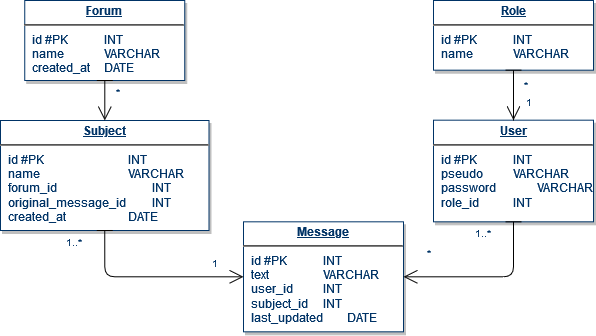

The diagram above was exported from draw.io. Its source (the exported page's mxGraphModel, read from the mxfile embedded in the PNG):
<mxGraphModel dx="948" dy="529" grid="1" gridSize="10" guides="1" tooltips="1" connect="1" arrows="1" fold="1" page="1" pageScale="1" pageWidth="827" pageHeight="1169" math="0" shadow="0">
  <root>
    <mxCell id="0" />
    <mxCell id="1" parent="0" />
    <mxCell id="lrUApgGoR7lZV_Iff8V1-7" value="&lt;p style=&quot;margin: 0px; margin-top: 4px; text-align: center; text-decoration: underline;&quot;&gt;&lt;strong&gt;Forum&lt;/strong&gt;&lt;/p&gt;&lt;hr&gt;&lt;p style=&quot;margin: 0px; margin-left: 8px;&quot;&gt;id #PK&amp;nbsp;&lt;span style=&quot;white-space: pre;&quot;&gt; &lt;/span&gt;&lt;span style=&quot;white-space: pre;&quot;&gt; &lt;/span&gt;INT&lt;/p&gt;&lt;p style=&quot;margin: 0px; margin-left: 8px;&quot;&gt;name&lt;span style=&quot;white-space: pre;&quot;&gt; &lt;/span&gt;&lt;span style=&quot;white-space: pre;&quot;&gt; &lt;/span&gt;VARCHAR&lt;/p&gt;&lt;p style=&quot;margin: 0px; margin-left: 8px;&quot;&gt;created_at&lt;span style=&quot;white-space: pre;&quot;&gt; &lt;/span&gt;DATE&lt;/p&gt;" style="verticalAlign=top;align=left;overflow=fill;fontSize=12;fontFamily=Helvetica;html=1;strokeColor=#003366;shadow=1;fontColor=#003366" vertex="1" parent="1">
      <mxGeometry x="231.25" y="390" width="160" height="80" as="geometry" />
    </mxCell>
    <mxCell id="lrUApgGoR7lZV_Iff8V1-8" value="&lt;p style=&quot;margin: 0px; margin-top: 4px; text-align: center; text-decoration: underline;&quot;&gt;&lt;b&gt;Subject&lt;/b&gt;&lt;/p&gt;&lt;hr&gt;&lt;p style=&quot;margin: 0px 0px 0px 8px;&quot;&gt;id #PK&amp;nbsp;&lt;span style=&quot;white-space-collapse: preserve;&quot;&gt; &lt;/span&gt;&lt;span style=&quot;white-space-collapse: preserve;&quot;&gt; &lt;span style=&quot;white-space: pre;&quot;&gt; &lt;/span&gt;&lt;span style=&quot;white-space: pre;&quot;&gt; &lt;/span&gt;&lt;/span&gt;INT&lt;/p&gt;&lt;p style=&quot;margin: 0px 0px 0px 8px;&quot;&gt;name&lt;span style=&quot;white-space-collapse: preserve;&quot;&gt; &lt;/span&gt;&lt;span style=&quot;white-space-collapse: preserve;&quot;&gt; &lt;span style=&quot;white-space: pre;&quot;&gt; &lt;/span&gt;&lt;span style=&quot;white-space: pre;&quot;&gt; &lt;/span&gt;&lt;/span&gt;VARCHAR&lt;/p&gt;&lt;p style=&quot;margin: 0px 0px 0px 8px;&quot;&gt;forum_id&lt;span style=&quot;white-space: pre;&quot;&gt; &lt;/span&gt;&lt;span style=&quot;white-space: pre;&quot;&gt; &lt;span style=&quot;white-space: pre;&quot;&gt; &lt;/span&gt;&lt;span style=&quot;white-space: pre;&quot;&gt; &lt;/span&gt;&lt;/span&gt;INT&lt;/p&gt;&lt;p style=&quot;margin: 0px 0px 0px 8px;&quot;&gt;original_message_id &lt;span style=&quot;white-space: pre;&quot;&gt; &lt;/span&gt;INT&lt;/p&gt;&lt;p style=&quot;margin: 0px 0px 0px 8px;&quot;&gt;created_at&lt;span style=&quot;white-space: pre;&quot;&gt; &lt;/span&gt;&lt;span style=&quot;white-space: pre;&quot;&gt; &lt;/span&gt;&lt;span style=&quot;white-space: pre;&quot;&gt; &lt;/span&gt;DATE&lt;/p&gt;" style="verticalAlign=top;align=left;overflow=fill;fontSize=12;fontFamily=Helvetica;html=1;strokeColor=#003366;shadow=1;fontColor=#003366" vertex="1" parent="1">
      <mxGeometry x="207" y="510" width="208.5" height="110" as="geometry" />
    </mxCell>
    <mxCell id="lrUApgGoR7lZV_Iff8V1-9" value="&lt;p style=&quot;margin: 0px; margin-top: 4px; text-align: center; text-decoration: underline;&quot;&gt;&lt;strong&gt;User&lt;/strong&gt;&lt;/p&gt;&lt;hr&gt;&lt;p style=&quot;margin: 0px; margin-left: 8px;&quot;&gt;id #PK&amp;nbsp;&lt;span style=&quot;white-space: pre;&quot;&gt; &lt;/span&gt;&lt;span style=&quot;white-space: pre;&quot;&gt; &lt;/span&gt;INT&lt;/p&gt;&lt;p style=&quot;margin: 0px; margin-left: 8px;&quot;&gt;pseudo&lt;span style=&quot;white-space: pre;&quot;&gt; &lt;/span&gt;&lt;span style=&quot;white-space: pre;&quot;&gt; &lt;/span&gt;VARCHAR&lt;/p&gt;&lt;p style=&quot;margin: 0px; margin-left: 8px;&quot;&gt;password&lt;span style=&quot;white-space: pre;&quot;&gt; &lt;/span&gt;&lt;span style=&quot;white-space: pre;&quot;&gt; &lt;/span&gt;VARCHAR&lt;/p&gt;&lt;p style=&quot;margin: 0px; margin-left: 8px;&quot;&gt;role_id&lt;span style=&quot;white-space: pre;&quot;&gt; &lt;/span&gt;&lt;span style=&quot;white-space: pre;&quot;&gt; &lt;/span&gt;INT&lt;/p&gt;" style="verticalAlign=top;align=left;overflow=fill;fontSize=12;fontFamily=Helvetica;html=1;strokeColor=#003366;shadow=1;fontColor=#003366" vertex="1" parent="1">
      <mxGeometry x="640" y="509.68" width="160" height="101.64" as="geometry" />
    </mxCell>
    <mxCell id="lrUApgGoR7lZV_Iff8V1-10" value="&lt;p style=&quot;margin: 0px; margin-top: 4px; text-align: center; text-decoration: underline;&quot;&gt;&lt;strong&gt;Message&lt;/strong&gt;&lt;/p&gt;&lt;hr&gt;&lt;p style=&quot;margin: 0px 0px 0px 8px;&quot;&gt;id #PK&amp;nbsp;&lt;span style=&quot;white-space-collapse: preserve;&quot;&gt; &lt;/span&gt;&lt;span style=&quot;white-space-collapse: preserve;&quot;&gt; &lt;/span&gt;INT&lt;/p&gt;&lt;p style=&quot;margin: 0px; margin-left: 8px;&quot;&gt;text&lt;span style=&quot;white-space: pre;&quot;&gt; &lt;/span&gt;&lt;span style=&quot;white-space: pre;&quot;&gt; &lt;/span&gt;&lt;span style=&quot;white-space: pre;&quot;&gt; &lt;/span&gt;VARCHAR&lt;/p&gt;&lt;p style=&quot;margin: 0px; margin-left: 8px;&quot;&gt;user_id&lt;span style=&quot;white-space: pre;&quot;&gt; &lt;/span&gt;&lt;span style=&quot;white-space: pre;&quot;&gt; &lt;/span&gt;INT&lt;/p&gt;&lt;p style=&quot;margin: 0px; margin-left: 8px;&quot;&gt;subject_id&lt;span style=&quot;white-space: pre;&quot;&gt; &lt;/span&gt;INT&lt;/p&gt;&lt;p style=&quot;margin: 0px; margin-left: 8px;&quot;&gt;last_updated&lt;span style=&quot;white-space: pre;&quot;&gt; &lt;/span&gt;DATE&lt;/p&gt;" style="verticalAlign=top;align=left;overflow=fill;fontSize=12;fontFamily=Helvetica;html=1;strokeColor=#003366;shadow=1;fontColor=#003366" vertex="1" parent="1">
      <mxGeometry x="450" y="611.32" width="160" height="110" as="geometry" />
    </mxCell>
    <mxCell id="lrUApgGoR7lZV_Iff8V1-11" value="&lt;p style=&quot;margin: 0px; margin-top: 4px; text-align: center; text-decoration: underline;&quot;&gt;&lt;strong&gt;Role&lt;/strong&gt;&lt;/p&gt;&lt;hr&gt;&lt;p style=&quot;margin: 0px; margin-left: 8px;&quot;&gt;id #PK&lt;span style=&quot;white-space: pre;&quot;&gt; &lt;/span&gt;&lt;span style=&quot;white-space: pre;&quot;&gt; &lt;/span&gt;INT&lt;/p&gt;&lt;p style=&quot;margin: 0px; margin-left: 8px;&quot;&gt;name&lt;span style=&quot;white-space: pre;&quot;&gt; &lt;/span&gt;&lt;span style=&quot;white-space: pre;&quot;&gt; &lt;/span&gt;VARCHAR&lt;/p&gt;" style="verticalAlign=top;align=left;overflow=fill;fontSize=12;fontFamily=Helvetica;html=1;strokeColor=#003366;shadow=1;fontColor=#003366" vertex="1" parent="1">
      <mxGeometry x="640" y="390" width="160" height="69.68" as="geometry" />
    </mxCell>
    <mxCell id="lrUApgGoR7lZV_Iff8V1-12" value="" style="endArrow=open;endSize=12;startArrow=baseDash;startSize=14;startFill=0;edgeStyle=orthogonalEdgeStyle;" edge="1" parent="1" source="lrUApgGoR7lZV_Iff8V1-7" target="lrUApgGoR7lZV_Iff8V1-8">
      <mxGeometry y="160" as="geometry">
        <mxPoint x="-344.5" y="398.36" as="sourcePoint" />
        <mxPoint x="-184.5" y="398.36" as="targetPoint" />
      </mxGeometry>
    </mxCell>
    <mxCell id="lrUApgGoR7lZV_Iff8V1-13" value="*" style="resizable=0;align=left;verticalAlign=top;labelBackgroundColor=#ffffff;fontSize=10;strokeColor=#003366;shadow=1;fillColor=#D4E1F5;fontColor=#003366" connectable="0" vertex="1" parent="lrUApgGoR7lZV_Iff8V1-12">
      <mxGeometry x="-1" relative="1" as="geometry">
        <mxPoint x="10" as="offset" />
      </mxGeometry>
    </mxCell>
    <mxCell id="lrUApgGoR7lZV_Iff8V1-14" value="" style="endArrow=open;endSize=12;startArrow=baseDash;startSize=14;startFill=0;edgeStyle=orthogonalEdgeStyle;exitX=0.5;exitY=1;rounded=0;exitDx=0;exitDy=0;" edge="1" parent="1" source="lrUApgGoR7lZV_Iff8V1-11" target="lrUApgGoR7lZV_Iff8V1-9">
      <mxGeometry x="950.8599999999999" y="449.68" as="geometry">
        <mxPoint x="559.3599999999999" y="888.04" as="sourcePoint" />
        <mxPoint x="719.3599999999999" y="888.04" as="targetPoint" />
      </mxGeometry>
    </mxCell>
    <mxCell id="lrUApgGoR7lZV_Iff8V1-15" value="*" style="resizable=0;align=left;verticalAlign=top;labelBackgroundColor=#ffffff;fontSize=10;strokeColor=#003366;shadow=1;fillColor=#D4E1F5;fontColor=#003366" connectable="0" vertex="1" parent="lrUApgGoR7lZV_Iff8V1-14">
      <mxGeometry x="-1" relative="1" as="geometry">
        <mxPoint x="8.919999999999803" y="3.039999999999177" as="offset" />
      </mxGeometry>
    </mxCell>
    <mxCell id="lrUApgGoR7lZV_Iff8V1-16" value="1" style="resizable=0;align=right;verticalAlign=top;labelBackgroundColor=#ffffff;fontSize=10;strokeColor=#003366;shadow=1;fillColor=#D4E1F5;fontColor=#003366" connectable="0" vertex="1" parent="lrUApgGoR7lZV_Iff8V1-14">
      <mxGeometry x="1" relative="1" as="geometry">
        <mxPoint x="20" y="-30" as="offset" />
      </mxGeometry>
    </mxCell>
    <mxCell id="lrUApgGoR7lZV_Iff8V1-17" value="" style="endArrow=open;endSize=12;startArrow=baseDash;startSize=14;startFill=0;edgeStyle=orthogonalEdgeStyle;entryX=0;entryY=0.5;entryDx=0;entryDy=0;exitX=0.5;exitY=1;exitDx=0;exitDy=0;" edge="1" parent="1" source="lrUApgGoR7lZV_Iff8V1-8" target="lrUApgGoR7lZV_Iff8V1-10">
      <mxGeometry x="519.3599999999999" y="200" as="geometry">
        <mxPoint x="174.8599999999999" y="438.36" as="sourcePoint" />
        <mxPoint x="334.8599999999999" y="438.36" as="targetPoint" />
      </mxGeometry>
    </mxCell>
    <mxCell id="lrUApgGoR7lZV_Iff8V1-18" value="1..*" style="resizable=0;align=left;verticalAlign=top;labelBackgroundColor=#ffffff;fontSize=10;strokeColor=#003366;shadow=1;fillColor=#D4E1F5;fontColor=#003366" connectable="0" vertex="1" parent="lrUApgGoR7lZV_Iff8V1-17">
      <mxGeometry x="-1" relative="1" as="geometry">
        <mxPoint x="-40" as="offset" />
      </mxGeometry>
    </mxCell>
    <mxCell id="lrUApgGoR7lZV_Iff8V1-19" value="1" style="resizable=0;align=right;verticalAlign=top;labelBackgroundColor=#ffffff;fontSize=10;strokeColor=#003366;shadow=1;fillColor=#D4E1F5;fontColor=#003366" connectable="0" vertex="1" parent="lrUApgGoR7lZV_Iff8V1-17">
      <mxGeometry x="1" relative="1" as="geometry">
        <mxPoint x="-24" y="-25" as="offset" />
      </mxGeometry>
    </mxCell>
    <mxCell id="lrUApgGoR7lZV_Iff8V1-20" value="" style="endArrow=open;endSize=12;startArrow=baseDash;startSize=14;startFill=0;edgeStyle=orthogonalEdgeStyle;exitX=0.5;exitY=1;exitDx=0;exitDy=0;entryX=1;entryY=0.5;entryDx=0;entryDy=0;" edge="1" parent="1" source="lrUApgGoR7lZV_Iff8V1-9" target="lrUApgGoR7lZV_Iff8V1-10">
      <mxGeometry x="519.3599999999999" y="200" as="geometry">
        <mxPoint x="328.5" y="676" as="sourcePoint" />
        <mxPoint x="328.5" y="750" as="targetPoint" />
      </mxGeometry>
    </mxCell>
    <mxCell id="lrUApgGoR7lZV_Iff8V1-21" value="1..*" style="resizable=0;align=left;verticalAlign=top;labelBackgroundColor=#ffffff;fontSize=10;strokeColor=#003366;shadow=1;fillColor=#D4E1F5;fontColor=#003366" connectable="0" vertex="1" parent="lrUApgGoR7lZV_Iff8V1-20">
      <mxGeometry x="-1" relative="1" as="geometry">
        <mxPoint x="-40" as="offset" />
      </mxGeometry>
    </mxCell>
    <mxCell id="lrUApgGoR7lZV_Iff8V1-22" value="*" style="resizable=0;align=right;verticalAlign=top;labelBackgroundColor=#ffffff;fontSize=10;strokeColor=#003366;shadow=1;fillColor=#D4E1F5;fontColor=#003366" connectable="0" vertex="1" parent="lrUApgGoR7lZV_Iff8V1-20">
      <mxGeometry x="1" relative="1" as="geometry">
        <mxPoint x="29" y="-35" as="offset" />
      </mxGeometry>
    </mxCell>
  </root>
</mxGraphModel>